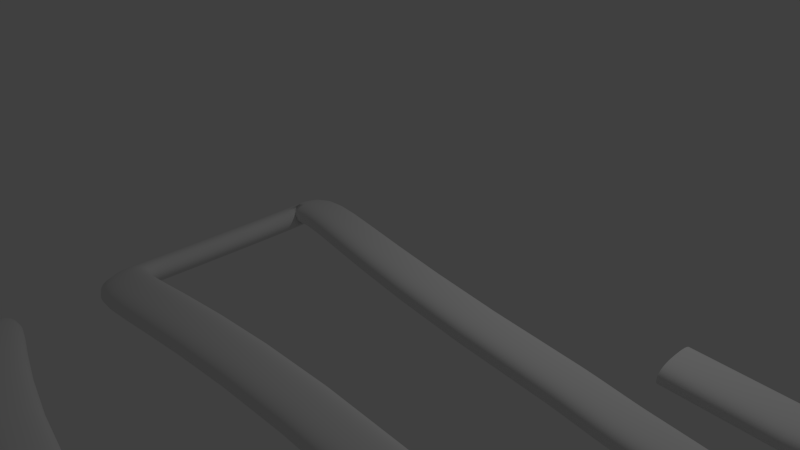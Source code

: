 # Source: knit1.blend  (saved by Blender 2.70.0; exported with 4.5.12 LTS)
import bpy
from mathutils import Matrix  # noqa: F401  (used for matrix-valued properties, if any)

bpy.ops.wm.read_factory_settings(use_empty=True)
scene = bpy.context.scene
scene.name = 'Scene'

# ---- collections
col_collection_1 = bpy.data.collections.new('Collection 1'); scene.collection.children.link(col_collection_1)

# ---- world
world_world = bpy.data.worlds.new('World'); scene.world = world_world
world_world.color = (0.05088, 0.05088, 0.05088)
world_world.use_sun_shadow = False
world_world.sun_shadow_jitter_overblur = 0.0
world_world.cycles.sampling_method = 'MANUAL'
world_world.cycles.sample_map_resolution = 256

# ---- cameras
cam_camera = bpy.data.cameras.new('Camera')
cam_camera.clip_end = 100.0
cam_camera.lens = 35.0
cam_camera.sensor_width = 32.0
cam_camera.sensor_height = 18.0
cam_camera.ortho_scale = 7.314
cam_camera.dof.focus_distance = 0.0
cam_camera.dof.aperture_fstop = 128.0

# ---- lights
light_lamp = bpy.data.lights.new('Lamp', 'POINT')
light_lamp.transmission_factor = 0.0
light_lamp.cutoff_distance = 30.0
light_lamp.energy = 100.0
light_lamp.shadow_buffer_clip_start = 1.001
light_lamp.shadow_soft_size = 0.1
light_lamp.shadow_maximum_resolution = 0.006
light_lamp.use_absolute_resolution = True
light_lamp.cycles.use_multiple_importance_sampling = False

# ---- curves / text
cu_beziercircle = bpy.data.curves.new('BezierCircle', 'CURVE')
cu_beziercircle.dimensions = '3D'
_sp = cu_beziercircle.splines.new('BEZIER'); _sp.bezier_points.add(3)
_sp.bezier_points.foreach_set('co', [-0.2425, -0.9724, 0.01487, 0.03666, -0.8357, 0.04507, 0.3158, -0.9724, 0.07526, 0.03666, -1.109, 0.04507])
_sp.bezier_points.foreach_set('handle_left', [-0.2425, -1.094, 0.01487, -0.08455, -0.8357, 0.03195, 0.3158, -0.8505, 0.07526, 0.1579, -1.109, 0.05818])
_sp.bezier_points.foreach_set('handle_right', [-0.2425, -0.8505, 0.01487, 0.1579, -0.8357, 0.05818, 0.3158, -1.094, 0.07526, -0.08455, -1.109, 0.03195])
for _p, _l, _r in zip(_sp.bezier_points, ['AUTO', 'AUTO', 'AUTO', 'AUTO'], ['AUTO', 'AUTO', 'AUTO', 'AUTO']): _p.handle_left_type = _l; _p.handle_right_type = _r
_sp.order_u = 0
_sp.order_v = 0
_sp.use_cyclic_u = True
cu_beziercircle.use_path = True
cu_beziercircle.use_path_clamp = True
cu_beziercircle.bevel_resolution = 0
cu_beziercircle.fill_mode = 'HALF'
cu_c = bpy.data.curves.new('c', 'CURVE')
cu_c.dimensions = '3D'
_sp = cu_c.splines.new('BEZIER'); _sp.bezier_points.add(15)
_sp.bezier_points.foreach_set('co', [4.543, -6.106, 1.141, -1.408, -6.106, 1.306, -1.408, -5.182, 1.306, 4.003, -5.182, 1.193, 4.823, -5.227, 1.038, 10.23, -5.227, 0.9255, 10.23, -4.304, 0.9255, 4.926, -3.37, 1.028, 3.785, -3.303, 1.16, -1.408, -1.969, 1.306, -1.408, -1.045, 1.306, 4.003, -1.045, 1.193, 4.823, -1.09, 1.038, 10.23, -1.09, 0.9255, 10.23, -0.1661, 0.9255, 4.536, -0.1661, 1.066])
_sp.bezier_points.foreach_set('handle_left', [4.746, -6.106, 1.101, -1.41, -8.046, 1.307, -1.408, -5.889, 1.306, -0.3959, -5.182, 2.068, 4.62, -5.227, 1.079, 10.24, -7.167, 0.9251, 10.23, -5.011, 0.9257, 9.279, -3.37, 0.4546, 3.988, -3.303, 1.119, -1.41, -3.909, 1.307, -1.408, -1.752, 1.306, -0.3959, -1.045, 2.068, 4.62, -1.09, 1.079, 10.24, -3.03, 0.9251, 10.23, -0.8732, 0.9257, 9.217, -0.1661, 0.1355])
_sp.bezier_points.foreach_set('handle_right', [-0.3854, -6.106, 2.121, -1.408, -5.399, 1.306, -1.41, -3.242, 1.307, 4.206, -5.182, 1.153, 9.222, -5.227, 0.1636, 10.23, -4.52, 0.9257, 10.24, -2.364, 0.9251, 4.333, -3.37, 1.106, -0.4261, -3.303, 1.997, -1.408, -1.262, 1.306, -1.41, 0.895, 1.307, 4.206, -1.045, 1.153, 9.222, -1.09, 0.1636, 10.23, -0.3829, 0.9257, 10.24, 1.774, 0.9251, 4.333, -0.1661, 1.106])
for _p, _l, _r in zip(_sp.bezier_points, ['ALIGNED', 'ALIGNED', 'ALIGNED', 'ALIGNED', 'ALIGNED', 'ALIGNED', 'ALIGNED', 'ALIGNED', 'ALIGNED', 'ALIGNED', 'ALIGNED', 'ALIGNED', 'ALIGNED', 'ALIGNED', 'ALIGNED', 'ALIGNED'], ['ALIGNED', 'ALIGNED', 'ALIGNED', 'ALIGNED', 'ALIGNED', 'ALIGNED', 'ALIGNED', 'ALIGNED', 'ALIGNED', 'ALIGNED', 'ALIGNED', 'ALIGNED', 'ALIGNED', 'ALIGNED', 'ALIGNED', 'ALIGNED']): _p.handle_left_type = _l; _p.handle_right_type = _r
_sp.order_u = 0
_sp.order_v = 0
cu_c.use_path = True
cu_c.use_path_clamp = True
cu_c.bevel_mode = 'OBJECT'
cu_c.bevel_resolution = 0
cu_c.fill_mode = 'HALF'

# ---- objects
ob_c = bpy.data.objects.new('c', cu_beziercircle)
ob_beziercurve = bpy.data.objects.new('BezierCurve', cu_c)
ob_lamp = bpy.data.objects.new('Lamp', light_lamp)
ob_camera = bpy.data.objects.new('Camera', cam_camera)

# ---- transforms, parenting, visibility, modifiers, constraints
ob_c.location = (-0.9894, 0.01199, -0.0002419)
ob_c.lineart.crease_threshold = 0.0
ob_beziercurve.location = (0.0, -0.02658, 0.0)
ob_beziercurve.rotation_euler = (0.0, -0.09656, 0.0)
ob_beziercurve.lineart.crease_threshold = 0.0
ob_lamp.location = (4.076, 1.005, 5.904)
ob_lamp.rotation_euler = (0.6503, 0.05522, 1.866)
ob_lamp.lock_rotations_4d = False
ob_lamp.empty_display_type = 'ARROWS'
ob_lamp.color = (0.0, 0.0, 0.0, 0.0)
ob_lamp.lineart.crease_threshold = 0.0
ob_camera.location = (7.481, -6.508, 5.344)
ob_camera.rotation_euler = (1.109, 0.01082, 0.8149)
ob_camera.lock_rotations_4d = False
ob_camera.empty_display_type = 'ARROWS'
ob_camera.color = (0.0, 0.0, 0.0, 0.0)
ob_camera.display_type = 'WIRE'
ob_camera.lineart.crease_threshold = 0.0
cu_c.bevel_object = ob_c

# ---- collection membership
col_collection_1.objects.link(ob_c)
col_collection_1.objects.link(ob_beziercurve)
col_collection_1.objects.link(ob_lamp)
col_collection_1.objects.link(ob_camera)

# ---- scene / render settings (as saved in the file)
scene.camera = ob_camera
scene.frame_start = 1; scene.frame_end = 250; scene.frame_set(1)
scene.render.engine = 'BLENDER_EEVEE_NEXT'
scene.render.resolution_percentage = 50
scene.render.dither_intensity = 0.0
scene.cycles.use_denoising = False
scene.cycles.samples = 10
scene.cycles.sampling_pattern = 'TABULATED_SOBOL'
scene.cycles.light_sampling_threshold = 0.0
scene.cycles.use_adaptive_sampling = False
scene.cycles.use_light_tree = False
scene.cycles.blur_glossy = 0.0
scene.cycles.volume_bounces = 1
scene.cycles.pixel_filter_type = 'GAUSSIAN'
scene.cycles.sample_clamp_indirect = 0.0
scene.view_settings.view_transform = 'Standard'
bpy.context.view_layer.update()

